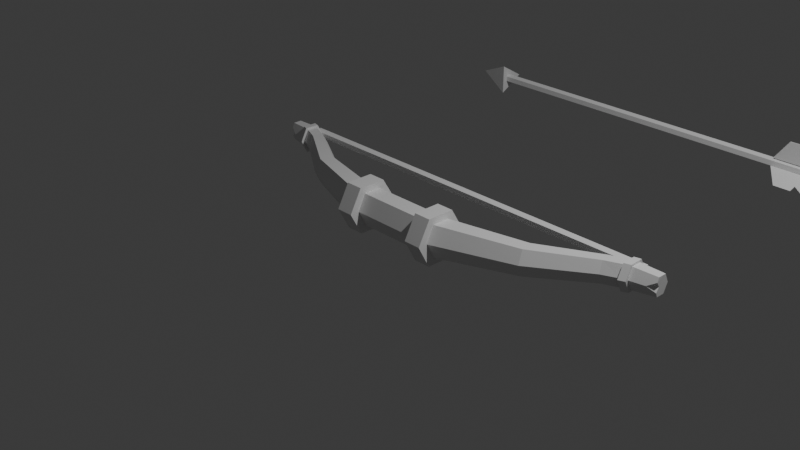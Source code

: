 # Source: bow_and_arrow_01.blend  (saved by Blender 4.2.67; exported with 4.5.12 LTS)
import bpy
from mathutils import Matrix  # noqa: F401  (used for matrix-valued properties, if any)

bpy.ops.wm.read_factory_settings(use_empty=True)
scene = bpy.context.scene
scene.name = 'Scene'

# ---- collections
col_collection = bpy.data.collections.new('Collection'); scene.collection.children.link(col_collection)

# ---- materials (node trees are filled in below, after node groups)
mat_material = bpy.data.materials.new('Material')
mat_material.alpha_threshold = 0.0
mat_material.roughness = 0.5
mat_material.line_color = (0.0, 0.0, 0.0, 1.0)

# ---- material node trees
mat_material.use_nodes = True; mat_material.node_tree.nodes.clear()
_N = mat_material.node_tree.nodes; _L = mat_material.node_tree.links
n0 = _N.new('ShaderNodeOutputMaterial'); n0.name = 'Material Output'; n0.location = (300, 300)
n1 = _N.new('ShaderNodeBsdfPrincipled'); n1.name = 'Principled BSDF'; n1.location = (10, 300)
n1.inputs[3].default_value = 1.45
_L.new(n1.outputs[0], n0.inputs[0])
n0.is_active_output = True

# ---- world
world_world = bpy.data.worlds.new('World'); scene.world = world_world
world_world.use_nodes = True; world_world.node_tree.nodes.clear()
_N = world_world.node_tree.nodes; _L = world_world.node_tree.links
n0 = _N.new('ShaderNodeOutputWorld'); n0.name = 'World Output'; n0.location = (300, 300)
n1 = _N.new('ShaderNodeBackground'); n1.name = 'Background'; n1.location = (10, 300)
n1.inputs[0].default_value = (0.05088, 0.05088, 0.05088, 1.0)
_L.new(n1.outputs[0], n0.inputs[0])
n0.is_active_output = True
world_world.color = (0.05088, 0.05088, 0.05088)
world_world.sun_shadow_jitter_overblur = 0.0

# ---- cameras
cam_camera = bpy.data.cameras.new('Camera')
cam_camera.clip_end = 100.0
cam_camera.ortho_scale = 7.314

# ---- lights
light_light = bpy.data.lights.new('Light', 'POINT')
light_light.energy = 1000.0
light_light.shadow_soft_size = 0.1

# ---- meshes
me_cube = bpy.data.meshes.new('Cube')
me_cube.from_pydata([(0.3987, 0.09549, 0.1804), (0.3987, -0.1038, 0.1804), (0.0, -0.1038, 0.1804), (0.0, 0.09549, 0.1804), (0.3987, 0.1959, 0.0), (0.3987, -0.1928, 0.0), (0.0, -0.1928, 0.0), (0.0, 0.1959, 0.0), (0.5949, 0.09549, 0.1804), (0.5949, -0.1038, 0.1804), (0.5949, 0.1959, 0.0), (0.5949, -0.1928, 0.0), (1.439, 0.3366, 0.1458), (1.473, 0.1899, 0.1458), (1.422, 0.4105, 0.0), (1.488, 0.1244, 0.0), (1.439, 0.3366, 0.1458), (1.473, 0.1899, 0.1458), (1.422, 0.4105, 0.0), (1.488, 0.1244, 0.0), (2.061, 0.7131, 0.1246), (2.093, 0.5945, 0.1246), (2.045, 0.7729, 0.0), (2.108, 0.5415, 0.0), (2.355, 0.6753, 0.1466), (2.284, 0.6484, 0.15), (2.278, 0.8156, 0.15), (2.35, 0.8375, 0.1467), (2.62, 0.8327, 0.104), (2.62, 0.7328, 0.104), (2.62, 0.8831, 0.0), (0.3987, 0.1484, 0.2579), (0.3987, -0.1631, 0.2579), (0.3987, 0.3054, 0.0), (0.3987, -0.3022, 0.0), (0.5949, -0.3022, 0.0), (0.5949, 0.1484, 0.2579), (0.5949, -0.1631, 0.2579), (0.5949, 0.3054, 0.0), (2.35, 0.8139, 0.1221), (2.278, 0.7977, 0.1246), (2.284, 0.6739, 0.1246), (2.355, 0.6938, 0.1221), (2.275, 0.86, 0.0), (2.347, 0.8744, 0.0), (2.357, 0.6402, 0.0), (2.286, 0.6186, 0.0), (2.347, 0.9193, 0.0), (2.275, 0.8998, 0.0), (2.286, 0.5736, 0.0), (2.357, 0.6029, 0.0), (2.62, 0.7476, 0.0), (2.621, 0.7116, 0.05465), (2.529, 0.6714, 0.0), (-0.3987, 0.09549, 0.1804), (-0.3987, -0.1038, 0.1804), (-0.3987, 0.1959, 0.0), (-0.3987, -0.1928, 0.0), (-0.5949, 0.09549, 0.1804), (-0.5949, -0.1038, 0.1804), (-0.5949, 0.1959, 0.0), (-0.5949, -0.1928, 0.0), (-1.439, 0.3366, 0.1458), (-1.473, 0.1899, 0.1458), (-1.422, 0.4105, 0.0), (-1.488, 0.1244, 0.0), (-1.439, 0.3366, 0.1458), (-1.473, 0.1899, 0.1458), (-1.422, 0.4105, 0.0), (-1.488, 0.1244, 0.0), (-2.061, 0.7131, 0.1246), (-2.093, 0.5945, 0.1246), (-2.045, 0.7729, 0.0), (-2.108, 0.5415, 0.0), (-2.355, 0.6753, 0.1466), (-2.284, 0.6484, 0.15), (-2.278, 0.8156, 0.15), (-2.35, 0.8375, 0.1467), (-2.62, 0.8327, 0.104), (-2.62, 0.7328, 0.104), (-2.62, 0.8831, 0.0), (-0.3987, 0.1484, 0.2579), (-0.3987, -0.1631, 0.2579), (-0.3987, 0.3054, 0.0), (-0.3987, -0.3022, 0.0), (-0.5949, -0.3022, 0.0), (-0.5949, 0.1484, 0.2579), (-0.5949, -0.1631, 0.2579), (-0.5949, 0.3054, 0.0), (-2.35, 0.8139, 0.1221), (-2.278, 0.7977, 0.1246), (-2.284, 0.6739, 0.1246), (-2.355, 0.6938, 0.1221), (-2.275, 0.86, 0.0), (-2.347, 0.8744, 0.0), (-2.357, 0.6402, 0.0), (-2.286, 0.6186, 0.0), (-2.347, 0.9193, 0.0), (-2.275, 0.8998, 0.0), (-2.286, 0.5736, 0.0), (-2.357, 0.6029, 0.0), (-2.62, 0.7476, 0.0), (-2.621, 0.7116, 0.05465), (-2.529, 0.6714, 0.0), (0.3987, 0.09549, -0.1804), (0.3987, -0.1038, -0.1804), (0.0, -0.1038, -0.1804), (0.0, 0.09549, -0.1804), (0.5949, 0.09549, -0.1804), (0.5949, -0.1038, -0.1804), (1.439, 0.3366, -0.1458), (1.473, 0.1899, -0.1458), (1.439, 0.3366, -0.1458), (1.473, 0.1899, -0.1458), (2.061, 0.7131, -0.1246), (2.093, 0.5945, -0.1246), (2.355, 0.6753, -0.1466), (2.284, 0.6484, -0.15), (2.278, 0.8156, -0.15), (2.35, 0.8375, -0.1467), (2.62, 0.8327, -0.104), (2.62, 0.7328, -0.104), (0.3987, 0.1484, -0.2579), (0.3987, -0.1631, -0.2579), (0.5949, 0.1484, -0.2579), (0.5949, -0.1631, -0.2579), (2.35, 0.8139, -0.1221), (2.278, 0.7977, -0.1246), (2.284, 0.6739, -0.1246), (2.355, 0.6938, -0.1221), (2.621, 0.7116, -0.05465), (-0.3987, 0.09549, -0.1804), (-0.3987, -0.1038, -0.1804), (-0.5949, 0.09549, -0.1804), (-0.5949, -0.1038, -0.1804), (-1.439, 0.3366, -0.1458), (-1.473, 0.1899, -0.1458), (-1.439, 0.3366, -0.1458), (-1.473, 0.1899, -0.1458), (-2.061, 0.7131, -0.1246), (-2.093, 0.5945, -0.1246), (-2.355, 0.6753, -0.1466), (-2.284, 0.6484, -0.15), (-2.278, 0.8156, -0.15), (-2.35, 0.8375, -0.1467), (-2.62, 0.8327, -0.104), (-2.62, 0.7328, -0.104), (-0.3987, 0.1484, -0.2579), (-0.3987, -0.1631, -0.2579), (-0.5949, 0.1484, -0.2579), (-0.5949, -0.1631, -0.2579), (-2.35, 0.8139, -0.1221), (-2.278, 0.7977, -0.1246), (-2.284, 0.6739, -0.1246), (-2.355, 0.6938, -0.1221), (-2.621, 0.7116, -0.05465)], [], [(4, 0, 31, 33), (7, 3, 0, 4), (0, 3, 2, 1), (5, 1, 2, 6), (10, 8, 12, 14), (8, 10, 38, 36), (1, 5, 34, 32), (13, 15, 19, 17), (9, 11, 15, 13), (8, 9, 13, 12), (17, 19, 23, 21), (12, 13, 17, 16), (14, 12, 16, 18), (26, 25, 24, 27), (16, 17, 21, 20), (18, 16, 20, 22), (20, 21, 41, 40), (44, 39, 28, 30), (42, 45, 53, 52, 29), (21, 23, 46, 41), (22, 20, 40, 43), (32, 34, 35, 37), (33, 31, 36, 38), (31, 32, 37, 36), (11, 9, 37, 35), (9, 8, 36, 37), (0, 1, 32, 31), (45, 42, 24, 50), (39, 44, 47, 27), (43, 40, 26, 48), (39, 42, 29, 28), (27, 47, 48, 26), (25, 49, 50, 24), (41, 46, 49, 25), (42, 39, 27, 24), (40, 41, 25, 26), (51, 52, 53), (30, 28, 29, 52, 51), (56, 83, 81, 54), (7, 56, 54, 3), (54, 55, 2, 3), (57, 6, 2, 55), (60, 64, 62, 58), (58, 86, 88, 60), (55, 82, 84, 57), (63, 67, 69, 65), (59, 63, 65, 61), (58, 62, 63, 59), (67, 71, 73, 69), (62, 66, 67, 63), (64, 68, 66, 62), (76, 77, 74, 75), (66, 70, 71, 67), (68, 72, 70, 66), (70, 90, 91, 71), (94, 80, 78, 89), (92, 79, 102, 103, 95), (71, 91, 96, 73), (72, 93, 90, 70), (82, 87, 85, 84), (83, 88, 86, 81), (81, 86, 87, 82), (61, 85, 87, 59), (59, 87, 86, 58), (54, 81, 82, 55), (95, 100, 74, 92), (89, 77, 97, 94), (93, 98, 76, 90), (89, 78, 79, 92), (77, 76, 98, 97), (75, 74, 100, 99), (91, 75, 99, 96), (92, 74, 77, 89), (90, 76, 75, 91), (101, 103, 102), (80, 101, 102, 79, 78), (4, 33, 122, 104), (7, 4, 104, 107), (104, 105, 106, 107), (5, 6, 106, 105), (10, 14, 110, 108), (108, 124, 38, 10), (105, 123, 34, 5), (111, 113, 19, 15), (109, 111, 15, 11), (108, 110, 111, 109), (113, 115, 23, 19), (110, 112, 113, 111), (14, 18, 112, 110), (118, 119, 116, 117), (112, 114, 115, 113), (18, 22, 114, 112), (114, 127, 128, 115), (44, 30, 120, 126), (129, 121, 130, 53, 45), (115, 128, 46, 23), (22, 43, 127, 114), (123, 125, 35, 34), (33, 38, 124, 122), (122, 124, 125, 123), (11, 35, 125, 109), (109, 125, 124, 108), (104, 122, 123, 105), (45, 50, 116, 129), (126, 119, 47, 44), (43, 48, 118, 127), (126, 120, 121, 129), (119, 118, 48, 47), (117, 116, 50, 49), (128, 117, 49, 46), (129, 116, 119, 126), (127, 118, 117, 128), (51, 53, 130), (30, 51, 130, 121, 120), (56, 131, 147, 83), (7, 107, 131, 56), (131, 107, 106, 132), (57, 132, 106, 6), (60, 133, 135, 64), (133, 60, 88, 149), (132, 57, 84, 148), (136, 65, 69, 138), (134, 61, 65, 136), (133, 134, 136, 135), (138, 69, 73, 140), (135, 136, 138, 137), (64, 135, 137, 68), (143, 142, 141, 144), (137, 138, 140, 139), (68, 137, 139, 72), (139, 140, 153, 152), (94, 151, 145, 80), (154, 95, 103, 155, 146), (140, 73, 96, 153), (72, 139, 152, 93), (148, 84, 85, 150), (83, 147, 149, 88), (147, 148, 150, 149), (61, 134, 150, 85), (134, 133, 149, 150), (131, 132, 148, 147), (95, 154, 141, 100), (151, 94, 97, 144), (93, 152, 143, 98), (151, 154, 146, 145), (144, 97, 98, 143), (142, 99, 100, 141), (153, 96, 99, 142), (154, 151, 144, 141), (152, 153, 142, 143), (101, 155, 103), (80, 145, 146, 155, 101)])
_uv = me_cube.uv_layers.new(name='UVMap')
_uv.uv.foreach_set('vector', [0.5, 0.5, 0.625, 0.5646, 0.625, 0.5646, 0.5, 0.5, 0.5, 0.375, 0.625, 0.375, 0.625, 0.5646, 0.5, 0.5, 0.625, 0.5646, 0.75, 0.5646, 0.75, 0.6928, 0.625, 0.6928, 0.5, 0.75, 0.625, 0.6928, 0.625, 0.875, 0.5, 0.875, 0.5, 0.5, 0.625, 0.5646, 0.625, 0.5646, 0.5, 0.5, 0.625, 0.5646, 0.5, 0.5, 0.5, 0.5, 0.625, 0.5646, 0.625, 0.6928, 0.5, 0.75, 0.5, 0.75, 0.625, 0.6928, 0.625, 0.6928, 0.5, 0.75, 0.5, 0.75, 0.625, 0.6928, 0.625, 0.6928, 0.5, 0.75, 0.5, 0.75, 0.625, 0.6928, 0.625, 0.5646, 0.625, 0.6928, 0.625, 0.6928, 0.625, 0.5646, 0.625, 0.6928, 0.5, 0.75, 0.5, 0.75, 0.625, 0.6928, 0.625, 0.5646, 0.625, 0.6928, 0.625, 0.6928, 0.625, 0.5646, 0.5, 0.5, 0.625, 0.5646, 0.625, 0.5646, 0.5, 0.5, 0.625, 0.5646, 0.625, 0.6928, 0.625, 0.6928, 0.625, 0.5646, 0.625, 0.5646, 0.625, 0.6928, 0.625, 0.6928, 0.625, 0.5646, 0.5, 0.5, 0.625, 0.5646, 0.625, 0.5646, 0.5, 0.5, 0.625, 0.5646, 0.625, 0.6928, 0.625, 0.6928, 0.625, 0.5646, 0.5, 0.5, 0.625, 0.5646, 0.625, 0.5646, 0.5, 0.5, 0.625, 0.6928, 0.5, 0.75, 0.5, 0.75, 0.5657, 0.7199, 0.625, 0.6928, 0.625, 0.6928, 0.5, 0.75, 0.5, 0.75, 0.625, 0.6928, 0.5, 0.5, 0.625, 0.5646, 0.625, 0.5646, 0.5, 0.5, 0.625, 0.6928, 0.5, 0.75, 0.5, 0.75, 0.625, 0.6928, 0.5, 0.5, 0.625, 0.5646, 0.625, 0.5646, 0.5, 0.5, 0.625, 0.5646, 0.625, 0.6928, 0.625, 0.6928, 0.625, 0.5646, 0.5, 0.75, 0.625, 0.6928, 0.625, 0.6928, 0.5, 0.75, 0.625, 0.6928, 0.625, 0.5646, 0.625, 0.5646, 0.625, 0.6928, 0.625, 0.5646, 0.625, 0.6928, 0.625, 0.6928, 0.625, 0.5646, 0.5, 0.75, 0.625, 0.6928, 0.625, 0.6928, 0.5, 0.75, 0.625, 0.5646, 0.5, 0.5, 0.5, 0.5, 0.625, 0.5646, 0.5, 0.5, 0.625, 0.5646, 0.625, 0.5646, 0.5, 0.5, 0.625, 0.5646, 0.625, 0.6928, 0.625, 0.6928, 0.625, 0.5646, 0.625, 0.5646, 0.5, 0.5, 0.5, 0.5, 0.625, 0.5646, 0.625, 0.6928, 0.5, 0.75, 0.5, 0.75, 0.625, 0.6928, 0.625, 0.6928, 0.5, 0.75, 0.5, 0.75, 0.625, 0.6928, 0.625, 0.6928, 0.625, 0.5646, 0.625, 0.5646, 0.625, 0.6928, 0.625, 0.5646, 0.625, 0.6928, 0.625, 0.6928, 0.625, 0.5646, 0.5, 0.6737, 0.5657, 0.7199, 0.5, 0.75, 0.5, 0.5, 0.625, 0.5646, 0.625, 0.6928, 0.5657, 0.7199, 0.5, 0.6737, 0.5, 0.5, 0.5, 0.5, 0.625, 0.5646, 0.625, 0.5646, 0.5, 0.375, 0.5, 0.5, 0.625, 0.5646, 0.625, 0.375, 0.625, 0.5646, 0.625, 0.6928, 0.75, 0.6928, 0.75, 0.5646, 0.5, 0.75, 0.5, 0.875, 0.625, 0.875, 0.625, 0.6928, 0.5, 0.5, 0.5, 0.5, 0.625, 0.5646, 0.625, 0.5646, 0.625, 0.5646, 0.625, 0.5646, 0.5, 0.5, 0.5, 0.5, 0.625, 0.6928, 0.625, 0.6928, 0.5, 0.75, 0.5, 0.75, 0.625, 0.6928, 0.625, 0.6928, 0.5, 0.75, 0.5, 0.75, 0.625, 0.6928, 0.625, 0.6928, 0.5, 0.75, 0.5, 0.75, 0.625, 0.5646, 0.625, 0.5646, 0.625, 0.6928, 0.625, 0.6928, 0.625, 0.6928, 0.625, 0.6928, 0.5, 0.75, 0.5, 0.75, 0.625, 0.5646, 0.625, 0.5646, 0.625, 0.6928, 0.625, 0.6928, 0.5, 0.5, 0.5, 0.5, 0.625, 0.5646, 0.625, 0.5646, 0.625, 0.5646, 0.625, 0.5646, 0.625, 0.6928, 0.625, 0.6928, 0.625, 0.5646, 0.625, 0.5646, 0.625, 0.6928, 0.625, 0.6928, 0.5, 0.5, 0.5, 0.5, 0.625, 0.5646, 0.625, 0.5646, 0.625, 0.5646, 0.625, 0.5646, 0.625, 0.6928, 0.625, 0.6928, 0.5, 0.5, 0.5, 0.5, 0.625, 0.5646, 0.625, 0.5646, 0.625, 0.6928, 0.625, 0.6928, 0.5657, 0.7199, 0.5, 0.75, 0.5, 0.75, 0.625, 0.6928, 0.625, 0.6928, 0.5, 0.75, 0.5, 0.75, 0.5, 0.5, 0.5, 0.5, 0.625, 0.5646, 0.625, 0.5646, 0.625, 0.6928, 0.625, 0.6928, 0.5, 0.75, 0.5, 0.75, 0.5, 0.5, 0.5, 0.5, 0.625, 0.5646, 0.625, 0.5646, 0.625, 0.5646, 0.625, 0.5646, 0.625, 0.6928, 0.625, 0.6928, 0.5, 0.75, 0.5, 0.75, 0.625, 0.6928, 0.625, 0.6928, 0.625, 0.6928, 0.625, 0.6928, 0.625, 0.5646, 0.625, 0.5646, 0.625, 0.5646, 0.625, 0.5646, 0.625, 0.6928, 0.625, 0.6928, 0.5, 0.75, 0.5, 0.75, 0.625, 0.6928, 0.625, 0.6928, 0.625, 0.5646, 0.625, 0.5646, 0.5, 0.5, 0.5, 0.5, 0.5, 0.5, 0.5, 0.5, 0.625, 0.5646, 0.625, 0.5646, 0.625, 0.5646, 0.625, 0.5646, 0.625, 0.6928, 0.625, 0.6928, 0.625, 0.5646, 0.625, 0.5646, 0.5, 0.5, 0.5, 0.5, 0.625, 0.6928, 0.625, 0.6928, 0.5, 0.75, 0.5, 0.75, 0.625, 0.6928, 0.625, 0.6928, 0.5, 0.75, 0.5, 0.75, 0.625, 0.6928, 0.625, 0.6928, 0.625, 0.5646, 0.625, 0.5646, 0.625, 0.5646, 0.625, 0.5646, 0.625, 0.6928, 0.625, 0.6928, 0.5, 0.6737, 0.5, 0.75, 0.5657, 0.7199, 0.5, 0.5, 0.5, 0.6737, 0.5657, 0.7199, 0.625, 0.6928, 0.625, 0.5646, 0.5, 0.5, 0.5, 0.5, 0.625, 0.5646, 0.625, 0.5646, 0.5, 0.375, 0.5, 0.5, 0.625, 0.5646, 0.625, 0.375, 0.625, 0.5646, 0.625, 0.6928, 0.75, 0.6928, 0.75, 0.5646, 0.5, 0.75, 0.5, 0.875, 0.625, 0.875, 0.625, 0.6928, 0.5, 0.5, 0.5, 0.5, 0.625, 0.5646, 0.625, 0.5646, 0.625, 0.5646, 0.625, 0.5646, 0.5, 0.5, 0.5, 0.5, 0.625, 0.6928, 0.625, 0.6928, 0.5, 0.75, 0.5, 0.75, 0.625, 0.6928, 0.625, 0.6928, 0.5, 0.75, 0.5, 0.75, 0.625, 0.6928, 0.625, 0.6928, 0.5, 0.75, 0.5, 0.75, 0.625, 0.5646, 0.625, 0.5646, 0.625, 0.6928, 0.625, 0.6928, 0.625, 0.6928, 0.625, 0.6928, 0.5, 0.75, 0.5, 0.75, 0.625, 0.5646, 0.625, 0.5646, 0.625, 0.6928, 0.625, 0.6928, 0.5, 0.5, 0.5, 0.5, 0.625, 0.5646, 0.625, 0.5646, 0.625, 0.5646, 0.625, 0.5646, 0.625, 0.6928, 0.625, 0.6928, 0.625, 0.5646, 0.625, 0.5646, 0.625, 0.6928, 0.625, 0.6928, 0.5, 0.5, 0.5, 0.5, 0.625, 0.5646, 0.625, 0.5646, 0.625, 0.5646, 0.625, 0.5646, 0.625, 0.6928, 0.625, 0.6928, 0.5, 0.5, 0.5, 0.5, 0.625, 0.5646, 0.625, 0.5646, 0.625, 0.6928, 0.625, 0.6928, 0.5657, 0.7199, 0.5, 0.75, 0.5, 0.75, 0.625, 0.6928, 0.625, 0.6928, 0.5, 0.75, 0.5, 0.75, 0.5, 0.5, 0.5, 0.5, 0.625, 0.5646, 0.625, 0.5646, 0.625, 0.6928, 0.625, 0.6928, 0.5, 0.75, 0.5, 0.75, 0.5, 0.5, 0.5, 0.5, 0.625, 0.5646, 0.625, 0.5646, 0.625, 0.5646, 0.625, 0.5646, 0.625, 0.6928, 0.625, 0.6928, 0.5, 0.75, 0.5, 0.75, 0.625, 0.6928, 0.625, 0.6928, 0.625, 0.6928, 0.625, 0.6928, 0.625, 0.5646, 0.625, 0.5646, 0.625, 0.5646, 0.625, 0.5646, 0.625, 0.6928, 0.625, 0.6928, 0.5, 0.75, 0.5, 0.75, 0.625, 0.6928, 0.625, 0.6928, 0.625, 0.5646, 0.625, 0.5646, 0.5, 0.5, 0.5, 0.5, 0.5, 0.5, 0.5, 0.5, 0.625, 0.5646, 0.625, 0.5646, 0.625, 0.5646, 0.625, 0.5646, 0.625, 0.6928, 0.625, 0.6928, 0.625, 0.5646, 0.625, 0.5646, 0.5, 0.5, 0.5, 0.5, 0.625, 0.6928, 0.625, 0.6928, 0.5, 0.75, 0.5, 0.75, 0.625, 0.6928, 0.625, 0.6928, 0.5, 0.75, 0.5, 0.75, 0.625, 0.6928, 0.625, 0.6928, 0.625, 0.5646, 0.625, 0.5646, 0.625, 0.5646, 0.625, 0.5646, 0.625, 0.6928, 0.625, 0.6928, 0.5, 0.6737, 0.5, 0.75, 0.5657, 0.7199, 0.5, 0.5, 0.5, 0.6737, 0.5657, 0.7199, 0.625, 0.6928, 0.625, 0.5646, 0.5, 0.5, 0.625, 0.5646, 0.625, 0.5646, 0.5, 0.5, 0.5, 0.375, 0.625, 0.375, 0.625, 0.5646, 0.5, 0.5, 0.625, 0.5646, 0.75, 0.5646, 0.75, 0.6928, 0.625, 0.6928, 0.5, 0.75, 0.625, 0.6928, 0.625, 0.875, 0.5, 0.875, 0.5, 0.5, 0.625, 0.5646, 0.625, 0.5646, 0.5, 0.5, 0.625, 0.5646, 0.5, 0.5, 0.5, 0.5, 0.625, 0.5646, 0.625, 0.6928, 0.5, 0.75, 0.5, 0.75, 0.625, 0.6928, 0.625, 0.6928, 0.5, 0.75, 0.5, 0.75, 0.625, 0.6928, 0.625, 0.6928, 0.5, 0.75, 0.5, 0.75, 0.625, 0.6928, 0.625, 0.5646, 0.625, 0.6928, 0.625, 0.6928, 0.625, 0.5646, 0.625, 0.6928, 0.5, 0.75, 0.5, 0.75, 0.625, 0.6928, 0.625, 0.5646, 0.625, 0.6928, 0.625, 0.6928, 0.625, 0.5646, 0.5, 0.5, 0.625, 0.5646, 0.625, 0.5646, 0.5, 0.5, 0.625, 0.5646, 0.625, 0.6928, 0.625, 0.6928, 0.625, 0.5646, 0.625, 0.5646, 0.625, 0.6928, 0.625, 0.6928, 0.625, 0.5646, 0.5, 0.5, 0.625, 0.5646, 0.625, 0.5646, 0.5, 0.5, 0.625, 0.5646, 0.625, 0.6928, 0.625, 0.6928, 0.625, 0.5646, 0.5, 0.5, 0.625, 0.5646, 0.625, 0.5646, 0.5, 0.5, 0.625, 0.6928, 0.5, 0.75, 0.5, 0.75, 0.5657, 0.7199, 0.625, 0.6928, 0.625, 0.6928, 0.5, 0.75, 0.5, 0.75, 0.625, 0.6928, 0.5, 0.5, 0.625, 0.5646, 0.625, 0.5646, 0.5, 0.5, 0.625, 0.6928, 0.5, 0.75, 0.5, 0.75, 0.625, 0.6928, 0.5, 0.5, 0.625, 0.5646, 0.625, 0.5646, 0.5, 0.5, 0.625, 0.5646, 0.625, 0.6928, 0.625, 0.6928, 0.625, 0.5646, 0.5, 0.75, 0.625, 0.6928, 0.625, 0.6928, 0.5, 0.75, 0.625, 0.6928, 0.625, 0.5646, 0.625, 0.5646, 0.625, 0.6928, 0.625, 0.5646, 0.625, 0.6928, 0.625, 0.6928, 0.625, 0.5646, 0.5, 0.75, 0.625, 0.6928, 0.625, 0.6928, 0.5, 0.75, 0.625, 0.5646, 0.5, 0.5, 0.5, 0.5, 0.625, 0.5646, 0.5, 0.5, 0.625, 0.5646, 0.625, 0.5646, 0.5, 0.5, 0.625, 0.5646, 0.625, 0.6928, 0.625, 0.6928, 0.625, 0.5646, 0.625, 0.5646, 0.5, 0.5, 0.5, 0.5, 0.625, 0.5646, 0.625, 0.6928, 0.5, 0.75, 0.5, 0.75, 0.625, 0.6928, 0.625, 0.6928, 0.5, 0.75, 0.5, 0.75, 0.625, 0.6928, 0.625, 0.6928, 0.625, 0.5646, 0.625, 0.5646, 0.625, 0.6928, 0.625, 0.5646, 0.625, 0.6928, 0.625, 0.6928, 0.625, 0.5646, 0.5, 0.6737, 0.5657, 0.7199, 0.5, 0.75, 0.5, 0.5, 0.625, 0.5646, 0.625, 0.6928, 0.5657, 0.7199, 0.5, 0.6737])
me_cube.materials.append(mat_material)
me_cube.use_mirror_vertex_groups = False
me_cube.update()
me_cylinder = bpy.data.meshes.new('Cylinder')
me_cylinder.from_pydata([(-2.999e-07, 0.3058, -4.697), (-5.192e-08, 0.3058, 0.03719), (0.05072, 0.2689, -4.697), (0.05072, 0.2689, 0.03719), (0.03135, 0.2093, -4.697), (0.03135, 0.2093, 0.03719), (-0.03135, 0.2093, -4.697), (-0.03135, 0.2093, 0.03719), (-0.05072, 0.2689, -4.697), (-0.05072, 0.2689, 0.03719)], [], [(0, 1, 3, 2), (2, 3, 5, 4), (4, 5, 7, 6), (3, 1, 9, 7, 5), (6, 7, 9, 8), (8, 9, 1, 0), (0, 2, 4, 6, 8)])
_uv = me_cylinder.uv_layers.new(name='UVMap')
_uv.uv.foreach_set('vector', [1.0, 0.5, 1.0, 1.0, 0.8, 1.0, 0.8, 0.5, 0.8, 0.5, 0.8, 1.0, 0.6, 1.0, 0.6, 0.5, 0.6, 0.5, 0.6, 1.0, 0.4, 1.0, 0.4, 0.5, 0.4783, 0.3242, 0.25, 0.49, 0.02175, 0.3242, 0.1089, 0.05584, 0.3911, 0.05584, 0.4, 0.5, 0.4, 1.0, 0.2, 1.0, 0.2, 0.5, 0.2, 0.5, 0.2, 1.0, 2.98e-08, 1.0, 2.98e-08, 0.5, 0.75, 0.49, 0.9783, 0.3242, 0.8911, 0.05584, 0.6089, 0.05584, 0.5217, 0.3242])
me_cylinder.update()
me_cylinder_001 = bpy.data.meshes.new('Cylinder.001')
me_cylinder_001.from_pydata([(-2.999e-07, 0.3058, -4.697), (-5.192e-08, 0.3058, 0.03719), (0.05072, 0.2689, -4.697), (0.05072, 0.2689, 0.03719), (0.03135, 0.2093, -4.697), (0.03135, 0.2093, 0.03719), (-0.03135, 0.2093, -4.697), (-0.03135, 0.2093, 0.03719), (-0.05072, 0.2689, -4.697), (-0.05072, 0.2689, 0.03719), (-2.982e-07, 0.4681, -4.481), (-0.1868, 0.1446, -4.481), (0.1868, 0.1446, -4.481), (-3.158e-07, 0.2525, -4.913)], [], [(0, 1, 3, 2), (2, 3, 5, 4), (4, 5, 7, 6), (3, 1, 9, 7, 5), (6, 7, 9, 8), (8, 9, 1, 0), (0, 2, 4, 6, 8), (10, 13, 11), (10, 11, 12), (11, 13, 12), (12, 13, 10)])
_uv = me_cylinder_001.uv_layers.new(name='UVMap')
_uv.uv.foreach_set('vector', [1.0, 0.5, 1.0, 1.0, 0.8, 1.0, 0.8, 0.5, 0.8, 0.5, 0.8, 1.0, 0.6, 1.0, 0.6, 0.5, 0.6, 0.5, 0.6, 1.0, 0.4, 1.0, 0.4, 0.5, 0.4783, 0.3242, 0.25, 0.49, 0.02175, 0.3242, 0.1089, 0.05584, 0.3911, 0.05584, 0.4, 0.5, 0.4, 1.0, 0.2, 1.0, 0.2, 0.5, 0.2, 0.5, 0.2, 1.0, 2.98e-08, 1.0, 2.98e-08, 0.5, 0.75, 0.49, 0.9783, 0.3242, 0.8911, 0.05584, 0.6089, 0.05584, 0.5217, 0.3242, 0.25, 0.49, 0.25, 0.25, 0.4578, 0.13, 0.75, 0.49, 0.9578, 0.13, 0.5422, 0.13, 0.4578, 0.13, 0.25, 0.25, 0.04215, 0.13, 0.04215, 0.13, 0.25, 0.25, 0.25, 0.49])
me_cylinder_001.update()
me_plane_001 = bpy.data.meshes.new('Plane.001')
me_plane_001.from_pydata([(0.4469, -0.02964, 1.329e-08), (-0.1019, -0.02964, 1.329e-08), (0.2744, -0.2744, 0.0), (-0.2744, -0.2744, 0.0), (0.1392, -0.2744, 0.0), (0.2693, -0.02964, 1.329e-08), (0.1803, -0.216, 3.171e-09), (0.354, -0.02964, 1.329e-08)], [], [(0, 7, 6, 4, 2), (6, 5, 1, 3, 4)])
_uv = me_plane_001.uv_layers.new(name='UVMap')
_uv.uv.foreach_set('vector', [0.0, 0.0, 0.1692, 0.0, 0.2464, 0.7614, 0.2464, 1.0, 0.0, 1.0, 0.2464, 0.7614, 0.3237, 0.0, 1.0, 0.0, 1.0, 1.0, 0.2464, 1.0])
me_plane_001.update()
me_plane_002 = bpy.data.meshes.new('Plane.002')
me_plane_002.from_pydata([(0.4469, -0.02964, 1.329e-08), (-0.1019, -0.02964, 1.329e-08), (0.2744, -0.2744, 0.0), (-0.2744, -0.2744, 0.0), (0.0, -0.2744, 0.0), (0.1052, -0.02964, 1.329e-08), (0.1197, -0.1046, 9.222e-09), (0.2398, -0.02964, 1.329e-08)], [], [(0, 7, 6, 4, 2), (6, 5, 1, 3, 4)])
_uv = me_plane_002.uv_layers.new(name='UVMap')
_uv.uv.foreach_set('vector', [0.0, 0.0, 0.3774, 0.0, 0.5, 0.3062, 0.5, 1.0, 0.0, 1.0, 0.5, 0.3062, 0.6226, 0.0, 1.0, 0.0, 1.0, 1.0, 0.5, 1.0])
me_plane_002.update()
me_plane_003 = bpy.data.meshes.new('Plane.003')
me_plane_003.from_pydata([(0.4469, -0.02964, 1.329e-08), (-0.1019, -0.02964, 1.329e-08), (0.2744, -0.2744, 0.0), (-0.2744, -0.2744, 0.0), (0.1044, -0.2744, 0.0), (0.24, -0.02964, 1.329e-08), (0.1973, -0.1426, 7.156e-09), (0.3138, -0.02964, 1.329e-08)], [], [(0, 7, 6, 4, 2), (6, 5, 1, 3, 4)])
_uv = me_plane_003.uv_layers.new(name='UVMap')
_uv.uv.foreach_set('vector', [0.0, 0.0, 0.2425, 0.0, 0.3097, 0.4616, 0.3097, 1.0, 0.0, 1.0, 0.3097, 0.4616, 0.3769, 0.0, 1.0, 0.0, 1.0, 1.0, 0.3097, 1.0])
me_plane_003.update()

# ---- objects
ob_cube = bpy.data.objects.new('Cube', me_cube)
ob_light = bpy.data.objects.new('Light', light_light)
ob_camera = bpy.data.objects.new('Camera', cam_camera)
ob_cylinder = bpy.data.objects.new('Cylinder', me_cylinder)
ob_cylinder_001 = bpy.data.objects.new('Cylinder.001', me_cylinder_001)
ob_plane = bpy.data.objects.new('Plane', me_plane_001)
ob_plane_001 = bpy.data.objects.new('Plane.001', me_plane_002)
ob_plane_002 = bpy.data.objects.new('Plane.002', me_plane_003)

# ---- transforms, parenting, visibility, modifiers, constraints
ob_cube.location = (0.0, 0.0, 0.0)
ob_cube.lock_rotations_4d = False
ob_cube.empty_display_type = 'ARROWS'
ob_cube.lineart.crease_threshold = 0.0
ob_light.location = (4.076, 1.005, 5.904)
ob_light.rotation_euler = (0.6503, 0.05522, 1.866)
ob_light.lock_rotations_4d = False
ob_light.empty_display_type = 'ARROWS'
ob_light.color = (0.0, 0.0, 0.0, 0.0)
ob_light.lineart.crease_threshold = 0.0
ob_camera.location = (7.359, -6.926, 4.958)
ob_camera.rotation_euler = (1.109, 0.0, 0.8149)
ob_camera.lock_rotations_4d = False
ob_camera.empty_display_type = 'ARROWS'
ob_camera.color = (0.0, 0.0, 0.0, 0.0)
ob_camera.display_type = 'WIRE'
ob_camera.lineart.crease_threshold = 0.0
ob_cylinder.location = (2.317, 0.6739, 2.946e-09)
ob_cylinder.rotation_euler = (-0.0, 1.571, 0.0)
ob_cylinder_001.location = (2.35, 3.803, 0.008553)
ob_cylinder_001.rotation_euler = (-0.0, 1.571, 0.0)
ob_plane.location = (2.12, 4.041, 0.3374)
ob_plane.rotation_euler = (1.571, -0.0, 0.0)
_m = ob_plane.modifiers.new('Solidify', 'SOLIDIFY')
ob_plane_001.location = (2.12, 3.778, -0.1686)
ob_plane_001.rotation_euler = (3.665, -0.0, 0.0)
_m = ob_plane_001.modifiers.new('Solidify', 'SOLIDIFY')
ob_plane_002.location = (2.12, 4.347, -0.1431)
ob_plane_002.rotation_euler = (-0.5236, -0.0, 0.0)
_m = ob_plane_002.modifiers.new('Solidify', 'SOLIDIFY')

# ---- collection membership
col_collection.objects.link(ob_cube)
col_collection.objects.link(ob_light)
col_collection.objects.link(ob_camera)
col_collection.objects.link(ob_cylinder)
col_collection.objects.link(ob_cylinder_001)
col_collection.objects.link(ob_plane)
col_collection.objects.link(ob_plane_001)
col_collection.objects.link(ob_plane_002)

# ---- scene / render settings (as saved in the file)
scene.camera = ob_camera
scene.frame_start = 1; scene.frame_end = 250; scene.frame_set(107)
scene.render.engine = 'CYCLES'
scene.render.image_settings.file_format = 'TIFF'
scene.render.image_settings.color_depth = '16'
scene.render.resolution_x = 2560
scene.render.resolution_y = 1440
scene.cycles.samples = 256
scene.cycles.max_bounces = 6
scene.cycles.diffuse_bounces = 3
scene.cycles.glossy_bounces = 3
scene.cycles.transmission_bounces = 4
scene.cycles.transparent_max_bounces = 4
bpy.context.view_layer.update()
